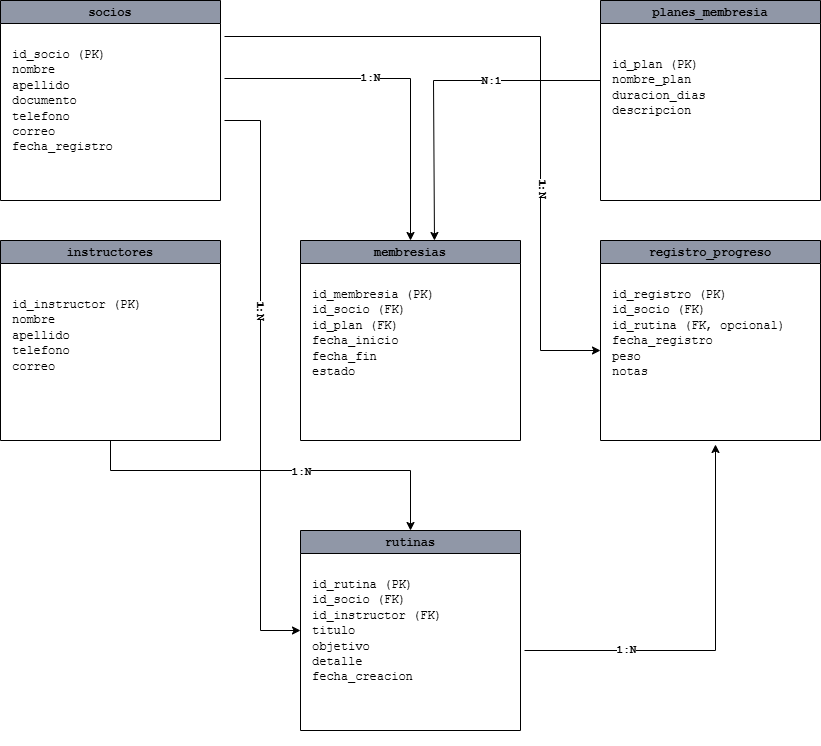

The diagram above was exported from draw.io. Its source (the exported page's mxGraphModel, read from the mxfile embedded in the PNG):
<mxGraphModel dx="1246" dy="664" grid="1" gridSize="10" guides="1" tooltips="1" connect="1" arrows="1" fold="1" page="1" pageScale="1" pageWidth="827" pageHeight="1169" math="0" shadow="0">
  <root>
    <mxCell id="0" />
    <mxCell id="1" parent="0" />
    <mxCell id="aetrxKhhpOj_tx9LJ0wz-5" parent="1" style="swimlane;whiteSpace=wrap;html=1;fillColor=#9097A7;strokeColor=#000000;" value="&lt;font face=&quot;Courier New&quot; style=&quot;&quot;&gt;socios&lt;/font&gt;" vertex="1">
      <mxGeometry height="200" width="220" x="50" y="30" as="geometry" />
    </mxCell>
    <mxCell id="aetrxKhhpOj_tx9LJ0wz-41" edge="1" parent="aetrxKhhpOj_tx9LJ0wz-5" source="aetrxKhhpOj_tx9LJ0wz-8" style="edgeStyle=orthogonalEdgeStyle;rounded=0;orthogonalLoop=1;jettySize=auto;html=1;exitX=1;exitY=0;exitDx=0;exitDy=0;">
      <mxGeometry relative="1" as="geometry">
        <Array as="points">
          <mxPoint x="540" y="36" />
          <mxPoint x="540" y="350" />
        </Array>
        <mxPoint x="600" y="350" as="targetPoint" />
      </mxGeometry>
    </mxCell>
    <mxCell id="aetrxKhhpOj_tx9LJ0wz-57" connectable="0" parent="aetrxKhhpOj_tx9LJ0wz-41" style="edgeLabel;html=1;align=center;verticalAlign=middle;resizable=0;points=[];rotation=90;" value="&lt;b&gt;&lt;font face=&quot;Courier New&quot;&gt;1:N&lt;/font&gt;&lt;/b&gt;" vertex="1">
      <mxGeometry relative="1" x="0.3536" y="3" as="geometry">
        <mxPoint as="offset" />
      </mxGeometry>
    </mxCell>
    <mxCell id="aetrxKhhpOj_tx9LJ0wz-8" parent="aetrxKhhpOj_tx9LJ0wz-5" style="text;whiteSpace=wrap;html=1;perimeterSpacing=4;strokeWidth=5;" value="&lt;font face=&quot;Courier New&quot;&gt;id_socio (PK)&lt;br&gt;nombre&lt;br&gt;apellido&lt;br&gt;documento&lt;br&gt;telefono&lt;br&gt;correo&lt;br&gt;fecha_registro&lt;/font&gt;" vertex="1">
      <mxGeometry height="160" width="210" x="10" y="40" as="geometry" />
    </mxCell>
    <mxCell id="aetrxKhhpOj_tx9LJ0wz-12" parent="1" style="swimlane;whiteSpace=wrap;html=1;fillColor=#9097A7;strokeColor=light-dark(#000000, #5c79a3);" value="&lt;font face=&quot;Courier New&quot;&gt;planes_membresia&lt;/font&gt;" vertex="1">
      <mxGeometry height="200" width="220" x="650" y="30" as="geometry" />
    </mxCell>
    <mxCell id="aetrxKhhpOj_tx9LJ0wz-13" parent="aetrxKhhpOj_tx9LJ0wz-12" style="text;whiteSpace=wrap;html=1;" value="&lt;font face=&quot;Courier New&quot;&gt;&lt;span data-start=&quot;790&quot; data-end=&quot;801&quot; style=&quot;background-color: transparent; color: light-dark(rgb(0, 0, 0), rgb(255, 255, 255));&quot;&gt;id_plan&lt;/span&gt;&lt;span style=&quot;background-color: transparent; color: light-dark(rgb(0, 0, 0), rgb(255, 255, 255));&quot;&gt; (PK)&lt;/span&gt;&lt;br&gt;&lt;span style=&quot;background-color: transparent; color: light-dark(rgb(0, 0, 0), rgb(255, 255, 255));&quot;&gt;nombre_plan&lt;/span&gt;&lt;br&gt;&lt;span style=&quot;background-color: transparent; color: light-dark(rgb(0, 0, 0), rgb(255, 255, 255));&quot;&gt;duracion_dias&lt;/span&gt;&lt;br&gt;&lt;span style=&quot;background-color: transparent; color: light-dark(rgb(0, 0, 0), rgb(255, 255, 255));&quot;&gt;descripcion&lt;/span&gt;&lt;/font&gt;&lt;br&gt;&lt;div&gt;&lt;br&gt;&lt;/div&gt;" vertex="1">
      <mxGeometry height="160" width="210" x="10" y="50" as="geometry" />
    </mxCell>
    <mxCell id="aetrxKhhpOj_tx9LJ0wz-15" parent="1" style="swimlane;whiteSpace=wrap;html=1;fillColor=#9097A7;strokeColor=light-dark(#000000, #666c79);" value="&lt;font face=&quot;Courier New&quot; style=&quot;&quot;&gt;membresias&lt;/font&gt;" vertex="1">
      <mxGeometry height="200" width="220" x="350" y="270" as="geometry" />
    </mxCell>
    <mxCell id="aetrxKhhpOj_tx9LJ0wz-16" parent="aetrxKhhpOj_tx9LJ0wz-15" style="text;whiteSpace=wrap;html=1;perimeterSpacing=4;strokeWidth=5;" value="&lt;font face=&quot;Courier New&quot;&gt;&lt;span data-start=&quot;925&quot; data-end=&quot;941&quot; style=&quot;background-color: transparent; color: light-dark(rgb(0, 0, 0), rgb(255, 255, 255));&quot;&gt;id_membresia&lt;/span&gt;&lt;span style=&quot;background-color: transparent; color: light-dark(rgb(0, 0, 0), rgb(255, 255, 255));&quot;&gt; (PK)&lt;/span&gt;&lt;br&gt;&lt;span style=&quot;background-color: transparent; color: light-dark(rgb(0, 0, 0), rgb(255, 255, 255));&quot;&gt;id_socio (FK)&lt;/span&gt;&lt;br&gt;&lt;span style=&quot;background-color: transparent; color: light-dark(rgb(0, 0, 0), rgb(255, 255, 255));&quot;&gt;id_plan (FK)&lt;/span&gt;&lt;br&gt;&lt;span style=&quot;background-color: transparent; color: light-dark(rgb(0, 0, 0), rgb(255, 255, 255));&quot;&gt;fecha_inicio&lt;/span&gt;&lt;br&gt;&lt;span style=&quot;background-color: transparent; color: light-dark(rgb(0, 0, 0), rgb(255, 255, 255));&quot;&gt;fecha_fin&lt;/span&gt;&lt;br&gt;&lt;span style=&quot;background-color: transparent; color: light-dark(rgb(0, 0, 0), rgb(255, 255, 255));&quot;&gt;estado&lt;/span&gt;&lt;br&gt;&lt;br&gt;&lt;br&gt;&lt;br&gt;&lt;/font&gt;&lt;div&gt;&lt;br&gt;&lt;/div&gt;" vertex="1">
      <mxGeometry height="160" width="210" x="10" y="40" as="geometry" />
    </mxCell>
    <mxCell id="aetrxKhhpOj_tx9LJ0wz-19" parent="1" style="swimlane;whiteSpace=wrap;html=1;fillColor=#9097A7;strokeColor=light-dark(#000000,#5C79A3);" value="&lt;font face=&quot;Courier New&quot; style=&quot;&quot;&gt;instructores&lt;/font&gt;" vertex="1">
      <mxGeometry height="200" width="220" x="50" y="270" as="geometry" />
    </mxCell>
    <mxCell id="aetrxKhhpOj_tx9LJ0wz-20" parent="aetrxKhhpOj_tx9LJ0wz-19" style="text;whiteSpace=wrap;html=1;perimeterSpacing=4;strokeWidth=5;" value="&lt;font face=&quot;Courier New&quot;&gt;&lt;span data-start=&quot;1096&quot; data-end=&quot;1113&quot; style=&quot;background-color: transparent; color: light-dark(rgb(0, 0, 0), rgb(255, 255, 255));&quot;&gt;id_instructor&lt;/span&gt;&lt;span style=&quot;background-color: transparent; color: light-dark(rgb(0, 0, 0), rgb(255, 255, 255));&quot;&gt; (PK)&lt;/span&gt;&lt;br&gt;&lt;span style=&quot;background-color: transparent; color: light-dark(rgb(0, 0, 0), rgb(255, 255, 255));&quot;&gt;nombre&lt;/span&gt;&lt;br&gt;&lt;span style=&quot;background-color: transparent; color: light-dark(rgb(0, 0, 0), rgb(255, 255, 255));&quot;&gt;apellido&lt;/span&gt;&lt;br&gt;&lt;span style=&quot;background-color: transparent; color: light-dark(rgb(0, 0, 0), rgb(255, 255, 255));&quot;&gt;telefono&lt;/span&gt;&lt;br&gt;&lt;span style=&quot;background-color: transparent; color: light-dark(rgb(0, 0, 0), rgb(255, 255, 255));&quot;&gt;correo&lt;/span&gt;&lt;/font&gt;&lt;br/&gt;&lt;br/&gt;&lt;br/&gt;&lt;div&gt;&lt;br/&gt;&lt;/div&gt;" vertex="1">
      <mxGeometry height="160" width="210" x="10" y="50" as="geometry" />
    </mxCell>
    <mxCell id="aetrxKhhpOj_tx9LJ0wz-23" parent="1" style="swimlane;whiteSpace=wrap;html=1;fillColor=#9097A7;strokeColor=#000000;" value="&lt;font face=&quot;Courier New&quot; style=&quot;&quot;&gt;rutinas&lt;/font&gt;" vertex="1">
      <mxGeometry height="200" width="220" x="350" y="560" as="geometry" />
    </mxCell>
    <mxCell id="aetrxKhhpOj_tx9LJ0wz-24" parent="aetrxKhhpOj_tx9LJ0wz-23" style="text;whiteSpace=wrap;html=1;perimeterSpacing=4;strokeWidth=5;" value="&lt;font face=&quot;Courier New&quot;&gt;&lt;span data-start=&quot;1229&quot; data-end=&quot;1242&quot; style=&quot;background-color: transparent; color: light-dark(rgb(0, 0, 0), rgb(255, 255, 255));&quot;&gt;id_rutina&lt;/span&gt;&lt;span style=&quot;background-color: transparent; color: light-dark(rgb(0, 0, 0), rgb(255, 255, 255));&quot;&gt;&lt;b&gt; &lt;/b&gt;(PK)&lt;/span&gt;&lt;br&gt;&lt;span style=&quot;background-color: transparent; color: light-dark(rgb(0, 0, 0), rgb(255, 255, 255));&quot;&gt;id_socio (FK)&lt;/span&gt;&lt;br&gt;&lt;span style=&quot;background-color: transparent; color: light-dark(rgb(0, 0, 0), rgb(255, 255, 255));&quot;&gt;id_instructor (FK)&lt;/span&gt;&lt;br&gt;&lt;span style=&quot;background-color: transparent; color: light-dark(rgb(0, 0, 0), rgb(255, 255, 255));&quot;&gt;titulo&lt;/span&gt;&lt;br&gt;&lt;span style=&quot;background-color: transparent; color: light-dark(rgb(0, 0, 0), rgb(255, 255, 255));&quot;&gt;objetivo&lt;/span&gt;&lt;br&gt;&lt;span style=&quot;background-color: transparent; color: light-dark(rgb(0, 0, 0), rgb(255, 255, 255));&quot;&gt;detalle&lt;/span&gt;&lt;br&gt;&lt;span style=&quot;background-color: transparent; color: light-dark(rgb(0, 0, 0), rgb(255, 255, 255));&quot;&gt;fecha_creacion&lt;/span&gt;&lt;br&gt;&lt;br&gt;&lt;br&gt;&lt;br&gt;&lt;/font&gt;&lt;div&gt;&lt;br&gt;&lt;/div&gt;" vertex="1">
      <mxGeometry height="160" width="210" x="10" y="40" as="geometry" />
    </mxCell>
    <mxCell id="aetrxKhhpOj_tx9LJ0wz-25" parent="1" style="swimlane;whiteSpace=wrap;html=1;fillColor=#9097A7;strokeColor=#000000;" value="&lt;font face=&quot;Courier New&quot; style=&quot;&quot;&gt;registro_progreso&lt;/font&gt;" vertex="1">
      <mxGeometry height="200" width="220" x="650" y="270" as="geometry" />
    </mxCell>
    <mxCell id="aetrxKhhpOj_tx9LJ0wz-26" parent="aetrxKhhpOj_tx9LJ0wz-25" style="text;whiteSpace=wrap;html=1;perimeterSpacing=4;strokeWidth=5;" value="&lt;font face=&quot;Courier New&quot;&gt;&lt;span data-start=&quot;1428&quot; data-end=&quot;1443&quot; style=&quot;background-color: transparent; color: light-dark(rgb(0, 0, 0), rgb(255, 255, 255));&quot;&gt;id_registro&lt;/span&gt;&lt;span style=&quot;background-color: transparent; color: light-dark(rgb(0, 0, 0), rgb(255, 255, 255));&quot;&gt; (PK)&lt;/span&gt;&lt;br&gt;&lt;span style=&quot;background-color: transparent; color: light-dark(rgb(0, 0, 0), rgb(255, 255, 255));&quot;&gt;id_socio (FK)&lt;/span&gt;&lt;br&gt;&lt;span style=&quot;background-color: transparent; color: light-dark(rgb(0, 0, 0), rgb(255, 255, 255));&quot;&gt;id_rutina (FK, opcional)&lt;/span&gt;&lt;br&gt;&lt;span style=&quot;background-color: transparent; color: light-dark(rgb(0, 0, 0), rgb(255, 255, 255));&quot;&gt;fecha_registro&lt;/span&gt;&lt;br&gt;&lt;span style=&quot;background-color: transparent; color: light-dark(rgb(0, 0, 0), rgb(255, 255, 255));&quot;&gt;peso&lt;/span&gt;&lt;br&gt;&lt;span style=&quot;background-color: transparent; color: light-dark(rgb(0, 0, 0), rgb(255, 255, 255));&quot;&gt;notas&lt;/span&gt;&lt;br&gt;&lt;br&gt;&lt;br&gt;&lt;br&gt;&lt;br&gt;&lt;br&gt;&lt;br&gt;&lt;br&gt;&lt;br&gt;&lt;/font&gt;&lt;div&gt;&lt;br&gt;&lt;/div&gt;" vertex="1">
      <mxGeometry height="160" width="210" x="10" y="40" as="geometry" />
    </mxCell>
    <mxCell id="aetrxKhhpOj_tx9LJ0wz-33" edge="1" parent="1" source="aetrxKhhpOj_tx9LJ0wz-8" style="edgeStyle=orthogonalEdgeStyle;rounded=0;orthogonalLoop=1;jettySize=auto;html=1;exitX=1;exitY=0.25;exitDx=0;exitDy=0;entryX=0.5;entryY=0;entryDx=0;entryDy=0;" target="aetrxKhhpOj_tx9LJ0wz-15">
      <mxGeometry relative="1" as="geometry">
        <mxPoint x="460" y="260" as="targetPoint" />
      </mxGeometry>
    </mxCell>
    <mxCell id="aetrxKhhpOj_tx9LJ0wz-54" connectable="0" parent="aetrxKhhpOj_tx9LJ0wz-33" style="edgeLabel;html=1;align=center;verticalAlign=middle;resizable=0;points=[];fontStyle=1" value="&lt;font face=&quot;Courier New&quot;&gt;1:N&lt;/font&gt;" vertex="1">
      <mxGeometry relative="1" x="-0.1667" y="1" as="geometry">
        <mxPoint as="offset" />
      </mxGeometry>
    </mxCell>
    <mxCell id="aetrxKhhpOj_tx9LJ0wz-34" edge="1" parent="1" source="aetrxKhhpOj_tx9LJ0wz-12" style="edgeStyle=orthogonalEdgeStyle;rounded=0;orthogonalLoop=1;jettySize=auto;html=1;exitX=0;exitY=0.25;exitDx=0;exitDy=0;entryX=0.609;entryY=0;entryDx=0;entryDy=0;entryPerimeter=0;" target="aetrxKhhpOj_tx9LJ0wz-15">
      <mxGeometry relative="1" as="geometry">
        <Array as="points">
          <mxPoint x="650" y="110" />
          <mxPoint x="483" y="110" />
        </Array>
        <mxPoint x="483" y="250" as="targetPoint" />
      </mxGeometry>
    </mxCell>
    <mxCell id="aetrxKhhpOj_tx9LJ0wz-53" connectable="0" parent="aetrxKhhpOj_tx9LJ0wz-34" style="edgeLabel;html=1;align=center;verticalAlign=middle;resizable=0;points=[];" value="&lt;b&gt;&lt;font face=&quot;Courier New&quot;&gt;N:1&lt;/font&gt;&lt;/b&gt;" vertex="1">
      <mxGeometry relative="1" x="-0.1485" as="geometry">
        <mxPoint x="12" as="offset" />
      </mxGeometry>
    </mxCell>
    <mxCell id="aetrxKhhpOj_tx9LJ0wz-39" edge="1" parent="1" source="aetrxKhhpOj_tx9LJ0wz-8" style="edgeStyle=orthogonalEdgeStyle;rounded=0;orthogonalLoop=1;jettySize=auto;html=1;exitX=1;exitY=0.5;exitDx=0;exitDy=0;entryX=0;entryY=0.5;entryDx=0;entryDy=0;" target="aetrxKhhpOj_tx9LJ0wz-23">
      <mxGeometry relative="1" as="geometry">
        <mxPoint x="310" y="660" as="targetPoint" />
      </mxGeometry>
    </mxCell>
    <mxCell id="aetrxKhhpOj_tx9LJ0wz-55" connectable="0" parent="aetrxKhhpOj_tx9LJ0wz-39" style="edgeLabel;html=1;align=center;verticalAlign=middle;resizable=0;points=[];rotation=90;" value="&lt;b&gt;&lt;font face=&quot;Courier New&quot;&gt;1:N&lt;/font&gt;&lt;/b&gt;" vertex="1">
      <mxGeometry relative="1" x="-0.2321" y="1" as="geometry">
        <mxPoint as="offset" />
      </mxGeometry>
    </mxCell>
    <mxCell id="aetrxKhhpOj_tx9LJ0wz-40" edge="1" parent="1" style="edgeStyle=orthogonalEdgeStyle;rounded=0;orthogonalLoop=1;jettySize=auto;html=1;" target="aetrxKhhpOj_tx9LJ0wz-23">
      <mxGeometry relative="1" as="geometry">
        <Array as="points">
          <mxPoint x="160" y="500" />
          <mxPoint x="460" y="500" />
        </Array>
        <mxPoint x="160" y="470" as="sourcePoint" />
      </mxGeometry>
    </mxCell>
    <mxCell id="aetrxKhhpOj_tx9LJ0wz-56" connectable="0" parent="aetrxKhhpOj_tx9LJ0wz-40" style="edgeLabel;html=1;align=center;verticalAlign=middle;resizable=0;points=[];" value="&lt;b&gt;&lt;font face=&quot;Courier New&quot;&gt;1:N&lt;/font&gt;&lt;/b&gt;" vertex="1">
      <mxGeometry relative="1" x="0.1282" y="-1" as="geometry">
        <mxPoint as="offset" />
      </mxGeometry>
    </mxCell>
    <mxCell id="aetrxKhhpOj_tx9LJ0wz-42" edge="1" parent="1" source="aetrxKhhpOj_tx9LJ0wz-24" style="edgeStyle=orthogonalEdgeStyle;rounded=0;orthogonalLoop=1;jettySize=auto;html=1;exitX=1;exitY=0.5;exitDx=0;exitDy=0;" target="aetrxKhhpOj_tx9LJ0wz-26">
      <mxGeometry relative="1" as="geometry" />
    </mxCell>
    <mxCell id="aetrxKhhpOj_tx9LJ0wz-58" connectable="0" parent="aetrxKhhpOj_tx9LJ0wz-42" style="edgeLabel;html=1;align=center;verticalAlign=middle;resizable=0;points=[];fontStyle=1" value="&lt;font face=&quot;Courier New&quot;&gt;1:N&lt;/font&gt;" vertex="1">
      <mxGeometry relative="1" x="-0.4912" y="1" as="geometry">
        <mxPoint as="offset" />
      </mxGeometry>
    </mxCell>
  </root>
</mxGraphModel>